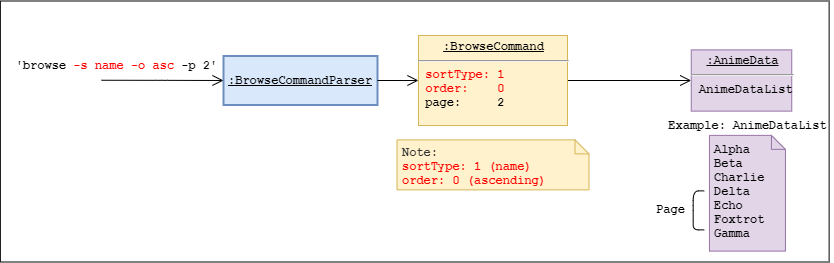

The diagram above was exported from draw.io. Its source (the exported page's mxGraphModel, read from the mxfile embedded in the PNG):
<mxGraphModel dx="3333" dy="882" grid="1" gridSize="10" guides="1" tooltips="1" connect="1" arrows="1" fold="1" page="1" pageScale="1" pageWidth="850" pageHeight="1100" math="0" shadow="0">
  <root>
    <mxCell id="0" />
    <mxCell id="1" parent="0" />
    <mxCell id="2" value="&lt;u&gt;:BrowseCommandParser&lt;/u&gt;" style="html=1;whiteSpace=wrap;whiteSpace=wrap;fontSize=12;fontStyle=1;whiteSpace=wrap;spacing=0;strokeColor=#6c8ebf;strokeOpacity=100;fillOpacity=100;fillColor=#dae8fc;strokeWidth=2;fontFamily=Courier New;" vertex="1" zOrder="108" parent="1">
      <mxGeometry x="126" y="904.5" width="154" height="49" as="geometry" />
    </mxCell>
    <UserObject label="" lucidchartObjectId="LwfGp7YN7BJF" id="3">
      <mxCell style="html=1;jettySize=18;whiteSpace=wrap;fontSize=12;rounded=1;arcSize=12;edgeStyle=orthogonalEdgeStyle;startArrow=none;;endArrow=open;;fontFamily=Courier New;fontStyle=1;endSize=9;startSize=9;exitX=1;exitY=0.5;exitDx=0;exitDy=0;entryX=0;entryY=0.5;entryDx=0;entryDy=0;" edge="1" source="2" target="9" parent="1">
        <mxGeometry x="-224" y="460.14999999999964" width="100" height="100" as="geometry">
          <Array as="points" />
          <mxPoint x="326" y="929" as="targetPoint" />
          <mxPoint x="216" y="830.75" as="sourcePoint" />
        </mxGeometry>
      </mxCell>
    </UserObject>
    <mxCell id="4" value="&lt;b&gt;&lt;span style=&quot;font-family: &amp;#34;courier new&amp;#34;&quot;&gt;'browse&amp;nbsp;&lt;/span&gt;&lt;font color=&quot;#ff0000&quot; style=&quot;font-family: &amp;#34;courier new&amp;#34;&quot;&gt;-s name&lt;/font&gt;&lt;span style=&quot;font-family: &amp;#34;courier new&amp;#34;&quot;&gt;&amp;nbsp;&lt;font color=&quot;#ff0000&quot;&gt;-o asc&lt;/font&gt;&amp;nbsp;-p 2'&lt;/span&gt;&lt;/b&gt;" style="text;html=1;align=center;verticalAlign=middle;resizable=0;points=[];autosize=1;" vertex="1" parent="1">
      <mxGeometry x="-91" y="904.5" width="220" height="20" as="geometry" />
    </mxCell>
    <UserObject label="" lucidchartObjectId="LwfGp7YN7BJF" id="5">
      <mxCell style="html=1;jettySize=18;whiteSpace=wrap;fontSize=12;rounded=1;arcSize=12;edgeStyle=orthogonalEdgeStyle;startArrow=none;;endArrow=open;;fontFamily=Courier New;fontStyle=1;endSize=9;startSize=9;entryX=0;entryY=0.5;entryDx=0;entryDy=0;" edge="1" target="2" parent="1">
        <mxGeometry x="-500" y="481.89999999999964" width="100" height="100" as="geometry">
          <Array as="points">
            <mxPoint x="64" y="928.75" />
            <mxPoint x="64" y="928.75" />
          </Array>
          <mxPoint x="50" y="950.75" as="targetPoint" />
          <mxPoint x="4" y="928.7500000000002" as="sourcePoint" />
        </mxGeometry>
      </mxCell>
    </UserObject>
    <mxCell id="6" value="" style="group;spacingLeft=8;align=left;spacing=0;strokeColor=none;whiteSpace=wrap;fontSize=12;fontColor=#333333;strokeOpacity=100;fillOpacity=0;rounded=1;absoluteArcSize=1;arcSize=7.199999999999999;fillColor=#ffffff;strokeWidth=2;verticalAlign=middle;html=1;fontFamily=Courier New;" vertex="1" zOrder="34" parent="1">
      <mxGeometry x="321" y="979.5" width="180" height="56" as="geometry" />
    </mxCell>
    <UserObject label="" lucidchartObjectId="LwfGp7YN7BJF" id="7">
      <mxCell style="html=1;jettySize=18;whiteSpace=wrap;fontSize=12;rounded=1;arcSize=12;edgeStyle=orthogonalEdgeStyle;startArrow=none;;endArrow=open;;fontFamily=Courier New;fontStyle=1;endSize=9;startSize=9;exitX=1;exitY=0.5;exitDx=0;exitDy=0;entryX=0;entryY=0.5;entryDx=0;entryDy=0;" edge="1" source="9" target="8" parent="1">
        <mxGeometry x="55.5" y="351.39999999999964" width="100" height="100" as="geometry">
          <Array as="points" />
          <mxPoint x="581" y="929" as="targetPoint" />
          <mxPoint x="491" y="914" as="sourcePoint" />
        </mxGeometry>
      </mxCell>
    </UserObject>
    <mxCell id="8" value="&lt;p style=&quot;margin: 0px ; margin-top: 4px ; text-align: center ; text-decoration: underline&quot;&gt;&lt;b&gt;&lt;font face=&quot;Courier New&quot;&gt;:AnimeData&lt;/font&gt;&lt;/b&gt;&lt;/p&gt;&lt;hr&gt;&lt;p style=&quot;margin: 0px ; margin-left: 8px&quot;&gt;&lt;b&gt;&lt;font face=&quot;Courier New&quot;&gt;AnimeDataList&lt;/font&gt;&lt;/b&gt;&lt;/p&gt;" style="verticalAlign=top;align=left;overflow=fill;fontSize=12;fontFamily=Helvetica;html=1;strokeColor=#9673A6;fillColor=#E1D5E7;" vertex="1" parent="1">
      <mxGeometry x="593.75" y="898.38" width="100.5" height="61.25" as="geometry" />
    </mxCell>
    <mxCell id="9" value="&lt;p style=&quot;margin: 0px ; margin-top: 4px ; text-align: center ; text-decoration: underline&quot;&gt;&lt;b&gt;&lt;font face=&quot;Courier New&quot;&gt;:BrowseCommand&lt;/font&gt;&lt;/b&gt;&lt;/p&gt;&lt;hr&gt;&lt;div style=&quot;font-family: &amp;#34;courier new&amp;#34; ; font-weight: 700 ; text-align: justify&quot;&gt;&lt;font color=&quot;#ff0000&quot;&gt;&amp;nbsp;sortType: 1&lt;/font&gt;&lt;/div&gt;&lt;div style=&quot;font-family: &amp;#34;courier new&amp;#34; ; font-weight: 700 ; text-align: justify&quot;&gt;&lt;span&gt;&lt;font color=&quot;#ff0000&quot;&gt;&amp;nbsp;order:&amp;nbsp; &amp;nbsp; 0&lt;/font&gt;&lt;/span&gt;&lt;/div&gt;&lt;div style=&quot;font-family: &amp;#34;courier new&amp;#34; ; text-align: justify&quot;&gt;&lt;b&gt;&amp;nbsp;&lt;/b&gt;&lt;b&gt;page:&amp;nbsp; &amp;nbsp; &amp;nbsp;2&lt;/b&gt;&lt;/div&gt;" style="verticalAlign=top;align=left;overflow=fill;fontSize=12;fontFamily=Helvetica;html=1;strokeColor=#D6B656;fillColor=#FFF2CC;" vertex="1" parent="1">
      <mxGeometry x="321" y="884" width="149" height="90" as="geometry" />
    </mxCell>
    <mxCell id="10" value="&lt;font face=&quot;Courier New&quot;&gt;&lt;b&gt;Example: AnimeDataList&lt;/b&gt;&lt;/font&gt;" style="text;html=1;align=center;verticalAlign=middle;resizable=0;points=[];autosize=1;" vertex="1" parent="1">
      <mxGeometry x="564.94" y="964" width="170" height="20" as="geometry" />
    </mxCell>
    <mxCell id="11" value="" style="group" connectable="0" vertex="1" parent="1">
      <mxGeometry x="537.56" y="1038.37" width="82" height="40" as="geometry" />
    </mxCell>
    <mxCell id="12" value="" style="group" connectable="0" vertex="1" parent="11">
      <mxGeometry width="78" height="40" as="geometry" />
    </mxCell>
    <mxCell id="13" value="&lt;font face=&quot;Courier New&quot;&gt;&lt;b&gt;Page&lt;/b&gt;&lt;/font&gt;" style="text;html=1;align=center;verticalAlign=middle;resizable=0;points=[];autosize=1;" vertex="1" parent="12">
      <mxGeometry x="15.13" y="10" width="40" height="20" as="geometry" />
    </mxCell>
    <mxCell id="14" value="" style="shape=curlyBracket;whiteSpace=wrap;html=1;rounded=1;size=0;" vertex="1" parent="11">
      <mxGeometry x="58.13" y="1" width="11" height="39" as="geometry" />
    </mxCell>
    <mxCell id="15" value="&lt;div style=&quot;font-family: &amp;#34;helvetica&amp;#34; ; font-weight: 400 ; text-align: justify&quot;&gt;&lt;div&gt;&lt;b style=&quot;font-family: &amp;#34;courier new&amp;#34;&quot;&gt;Alpha&lt;/b&gt;&lt;br&gt;&lt;/div&gt;&lt;b&gt;&lt;font face=&quot;Courier New&quot;&gt;&lt;div&gt;&lt;b&gt;Beta&lt;/b&gt;&lt;/div&gt;&lt;div&gt;&lt;b&gt;Charlie&lt;/b&gt;&lt;/div&gt;&lt;div&gt;&lt;b&gt;Delta&lt;/b&gt;&lt;/div&gt;&lt;div&gt;&lt;b&gt;Echo&lt;/b&gt;&lt;/div&gt;&lt;div&gt;&lt;b&gt;Foxtrot&lt;/b&gt;&lt;/div&gt;&lt;div&gt;&lt;b&gt;Gamma&lt;/b&gt;&lt;/div&gt;&lt;div&gt;&lt;b&gt;&lt;br&gt;&lt;/b&gt;&lt;/div&gt;&lt;/font&gt;&lt;/b&gt;&lt;/div&gt;" style="shape=note;whiteSpace=wrap;html=1;size=14;verticalAlign=top;align=left;spacingTop=0;fillColor=#E1D5E7;strokeColor=#9673A6;spacing=2;spacingLeft=3;fontStyle=1;fontFamily=Courier New;" vertex="1" parent="1">
      <mxGeometry x="611.94" y="983.8699999999999" width="76" height="115.75" as="geometry" />
    </mxCell>
    <mxCell id="16" value="&lt;b style=&quot;color: rgb(51 , 51 , 51)&quot;&gt;Note:&lt;br&gt;&lt;font color=&quot;#ff0000&quot;&gt;sortType: 1 (name)&lt;br&gt;order: 0 (ascending)&lt;/font&gt;&lt;/b&gt;" style="shape=note;whiteSpace=wrap;html=1;size=14;verticalAlign=top;align=left;spacingTop=0;fillColor=#fff2cc;strokeColor=#d6b656;spacing=2;spacingLeft=3;fontStyle=1;fontFamily=Courier New;" vertex="1" parent="1">
      <mxGeometry x="299.5" y="988.37" width="192" height="50" as="geometry" />
    </mxCell>
    <mxCell id="17" value="" style="verticalLabelPosition=bottom;verticalAlign=top;html=1;shape=mxgraph.basic.rect;fillColor2=none;strokeWidth=1;size=20;indent=5;fontFamily=Courier New;fontSize=12;fillColor=none;" vertex="1" parent="1">
      <mxGeometry x="-97.13" y="849.5" width="828.75" height="261" as="geometry" />
    </mxCell>
  </root>
</mxGraphModel>